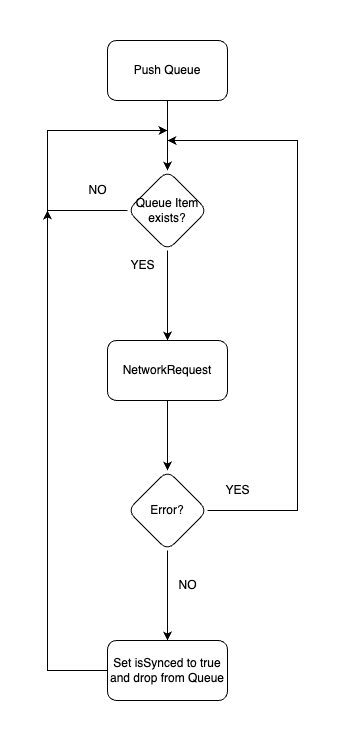

The diagram above was exported from draw.io. Its source (the exported page's mxGraphModel, read from the mxfile embedded in the PNG):
<mxGraphModel dx="1114" dy="999" grid="1" gridSize="10" guides="1" tooltips="1" connect="1" arrows="1" fold="1" page="1" pageScale="1" pageWidth="850" pageHeight="1100" math="0" shadow="0">
  <root>
    <mxCell id="0" />
    <mxCell id="1" parent="0" />
    <mxCell id="qlaEgtAQqIvXGTwRfM36-4" value="" style="edgeStyle=orthogonalEdgeStyle;rounded=0;orthogonalLoop=1;jettySize=auto;html=1;" edge="1" parent="1" source="qlaEgtAQqIvXGTwRfM36-1" target="qlaEgtAQqIvXGTwRfM36-3">
      <mxGeometry relative="1" as="geometry" />
    </mxCell>
    <mxCell id="qlaEgtAQqIvXGTwRfM36-1" value="Push Queue" style="rounded=1;whiteSpace=wrap;html=1;" vertex="1" parent="1">
      <mxGeometry x="360" y="480" width="120" height="60" as="geometry" />
    </mxCell>
    <mxCell id="qlaEgtAQqIvXGTwRfM36-5" style="edgeStyle=orthogonalEdgeStyle;rounded=0;orthogonalLoop=1;jettySize=auto;html=1;" edge="1" parent="1" source="qlaEgtAQqIvXGTwRfM36-3">
      <mxGeometry relative="1" as="geometry">
        <mxPoint x="420" y="570" as="targetPoint" />
        <Array as="points">
          <mxPoint x="300" y="650" />
          <mxPoint x="300" y="570" />
        </Array>
      </mxGeometry>
    </mxCell>
    <mxCell id="qlaEgtAQqIvXGTwRfM36-8" value="" style="edgeStyle=orthogonalEdgeStyle;rounded=0;orthogonalLoop=1;jettySize=auto;html=1;" edge="1" parent="1" source="qlaEgtAQqIvXGTwRfM36-3" target="qlaEgtAQqIvXGTwRfM36-7">
      <mxGeometry relative="1" as="geometry" />
    </mxCell>
    <mxCell id="qlaEgtAQqIvXGTwRfM36-3" value="Queue Item exists?" style="rhombus;whiteSpace=wrap;html=1;rounded=1;" vertex="1" parent="1">
      <mxGeometry x="380" y="610" width="80" height="80" as="geometry" />
    </mxCell>
    <mxCell id="qlaEgtAQqIvXGTwRfM36-6" value="NO" style="text;html=1;align=center;verticalAlign=middle;resizable=0;points=[];autosize=1;strokeColor=none;fillColor=none;" vertex="1" parent="1">
      <mxGeometry x="330" y="615" width="40" height="30" as="geometry" />
    </mxCell>
    <mxCell id="qlaEgtAQqIvXGTwRfM36-10" value="" style="edgeStyle=orthogonalEdgeStyle;rounded=0;orthogonalLoop=1;jettySize=auto;html=1;" edge="1" parent="1" source="qlaEgtAQqIvXGTwRfM36-7" target="qlaEgtAQqIvXGTwRfM36-9">
      <mxGeometry relative="1" as="geometry" />
    </mxCell>
    <mxCell id="qlaEgtAQqIvXGTwRfM36-7" value="NetworkRequest" style="rounded=1;whiteSpace=wrap;html=1;" vertex="1" parent="1">
      <mxGeometry x="360" y="780" width="120" height="60" as="geometry" />
    </mxCell>
    <mxCell id="qlaEgtAQqIvXGTwRfM36-11" style="edgeStyle=orthogonalEdgeStyle;rounded=0;orthogonalLoop=1;jettySize=auto;html=1;" edge="1" parent="1" source="qlaEgtAQqIvXGTwRfM36-9">
      <mxGeometry relative="1" as="geometry">
        <mxPoint x="420" y="580" as="targetPoint" />
        <Array as="points">
          <mxPoint x="550" y="950" />
          <mxPoint x="550" y="580" />
        </Array>
      </mxGeometry>
    </mxCell>
    <mxCell id="qlaEgtAQqIvXGTwRfM36-13" value="" style="edgeStyle=orthogonalEdgeStyle;rounded=0;orthogonalLoop=1;jettySize=auto;html=1;" edge="1" parent="1" source="qlaEgtAQqIvXGTwRfM36-9" target="qlaEgtAQqIvXGTwRfM36-12">
      <mxGeometry relative="1" as="geometry" />
    </mxCell>
    <mxCell id="qlaEgtAQqIvXGTwRfM36-9" value="Error?" style="rhombus;whiteSpace=wrap;html=1;rounded=1;" vertex="1" parent="1">
      <mxGeometry x="380" y="910" width="80" height="80" as="geometry" />
    </mxCell>
    <mxCell id="qlaEgtAQqIvXGTwRfM36-14" style="edgeStyle=orthogonalEdgeStyle;rounded=0;orthogonalLoop=1;jettySize=auto;html=1;" edge="1" parent="1" source="qlaEgtAQqIvXGTwRfM36-12">
      <mxGeometry relative="1" as="geometry">
        <mxPoint x="300" y="650" as="targetPoint" />
      </mxGeometry>
    </mxCell>
    <mxCell id="qlaEgtAQqIvXGTwRfM36-12" value="Set isSynced to true and drop from Queue" style="whiteSpace=wrap;html=1;rounded=1;" vertex="1" parent="1">
      <mxGeometry x="360" y="1080" width="120" height="60" as="geometry" />
    </mxCell>
    <mxCell id="qlaEgtAQqIvXGTwRfM36-15" value="YES" style="text;html=1;align=center;verticalAlign=middle;resizable=0;points=[];autosize=1;strokeColor=none;fillColor=none;" vertex="1" parent="1">
      <mxGeometry x="465" y="915" width="50" height="30" as="geometry" />
    </mxCell>
    <mxCell id="qlaEgtAQqIvXGTwRfM36-16" value="NO" style="text;html=1;align=center;verticalAlign=middle;resizable=0;points=[];autosize=1;strokeColor=none;fillColor=none;" vertex="1" parent="1">
      <mxGeometry x="420" y="1010" width="40" height="30" as="geometry" />
    </mxCell>
    <mxCell id="qlaEgtAQqIvXGTwRfM36-17" value="YES" style="text;html=1;align=center;verticalAlign=middle;resizable=0;points=[];autosize=1;strokeColor=none;fillColor=none;" vertex="1" parent="1">
      <mxGeometry x="370" y="690" width="50" height="30" as="geometry" />
    </mxCell>
  </root>
</mxGraphModel>